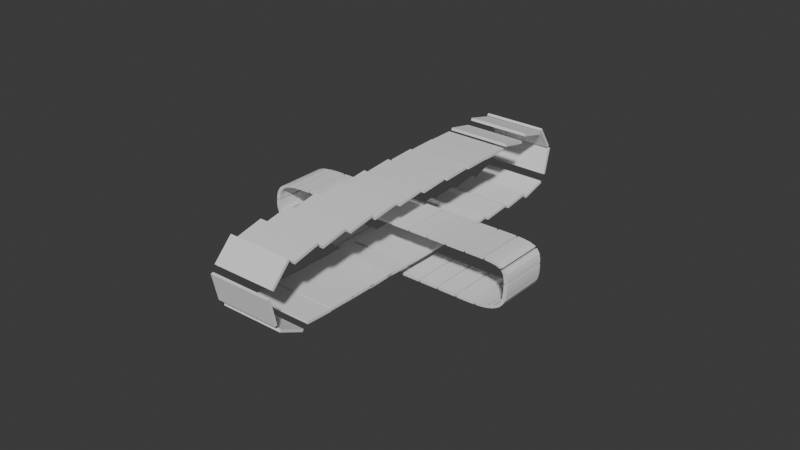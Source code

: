 # Source: Conveyor_belt.blend  (saved by Blender 4.3.34; exported with 4.5.12 LTS)
import bpy
from mathutils import Matrix  # noqa: F401  (used for matrix-valued properties, if any)

bpy.ops.wm.read_factory_settings(use_empty=True)
scene = bpy.context.scene
scene.name = 'Scene'

# ---- collections
col_collection = bpy.data.collections.new('Collection'); scene.collection.children.link(col_collection)
col_collection_2 = bpy.data.collections.new('Collection 2'); scene.collection.children.link(col_collection_2)

# ---- node groups
ng_smooth_by_angle = bpy.data.node_groups.new('Smooth by Angle', 'GeometryNodeTree')
_s = ng_smooth_by_angle.interface.new_socket(name='Mesh', in_out='OUTPUT', socket_type='NodeSocketGeometry')
_s = ng_smooth_by_angle.interface.new_socket(name='Mesh', in_out='INPUT', socket_type='NodeSocketGeometry')
_s = ng_smooth_by_angle.interface.new_socket(name='Angle', in_out='INPUT', socket_type='NodeSocketFloat')
_s.subtype = 'ANGLE'
_s.default_value = 0.5236
_s.min_value = 0.0
_s.max_value = 3.142
_s.description = 'Maximum face angle for smooth edges'
_s = ng_smooth_by_angle.interface.new_socket(name='Ignore Sharpness', in_out='INPUT', socket_type='NodeSocketBool')
_s.force_non_field = True
ng_smooth_by_angle.description = 'Set the sharpness of mesh edges based on the angle between the neighboring faces'
ng_smooth_by_angle.is_modifier = True
_N = ng_smooth_by_angle.nodes; _L = ng_smooth_by_angle.links
n0 = _N.new('GeometryNodeSetShadeSmooth'); n0.name = 'Set Shade Smooth'; n0.location = (120, -80)
n0.domain = 'EDGE'
n1 = _N.new('GeometryNodeSetShadeSmooth'); n1.name = 'Set Shade Smooth.001'; n1.location = (300, -80)
n2 = _N.new('NodeGroupOutput'); n2.name = 'Group Output'; n2.location = (480, -80)
n3 = _N.new('GeometryNodeInputMeshEdgeAngle'); n3.name = 'Edge Angle'; n3.location = (-440, -240)
n4 = _N.new('NodeGroupInput'); n4.name = 'Group Input'; n4.location = (-80, -80)
n5 = _N.new('GeometryNodeInputEdgeSmooth'); n5.name = 'Is Edge Smooth'; n5.location = (-260, -120)
n6 = _N.new('GeometryNodeInputShadeSmooth'); n6.name = 'Is Shade Smooth'; n6.location = (-440, -397)
n7 = _N.new('FunctionNodeCompare'); n7.name = 'Compare'; n7.location = (-260, -260)
n7.operation = 'LESS_EQUAL'
n7.inputs[6].default_value = (0.0, 0.0, 0.0, 0.0)
n7.inputs[7].default_value = (0.0, 0.0, 0.0, 0.0)
n8 = _N.new('FunctionNodeBooleanMath'); n8.name = 'Boolean Math.001'; n8.location = (-80, -260)
n9 = _N.new('NodeGroupInput'); n9.name = 'Group Input.001'; n9.location = (-440, -329)
n10 = _N.new('NodeGroupInput'); n10.name = 'Group Input.002'; n10.location = (-259, -189)
n11 = _N.new('FunctionNodeBooleanMath'); n11.name = 'Boolean Math'; n11.location = (-80, -149)
n11.operation = 'OR'
n12 = _N.new('FunctionNodeBooleanMath'); n12.name = 'Boolean Math.002'; n12.location = (-260, -380)
n12.operation = 'OR'
n13 = _N.new('NodeGroupInput'); n13.name = 'Group Input.003'; n13.location = (-440, -460)
_L.new(n3.outputs[0], n7.inputs[0])
_L.new(n1.outputs[0], n2.inputs[0])
_L.new(n9.outputs[1], n7.inputs[1])
_L.new(n7.outputs[0], n8.inputs[0])
_L.new(n4.outputs[0], n0.inputs[0])
_L.new(n0.outputs[0], n1.inputs[0])
_L.new(n8.outputs[0], n0.inputs[2])
_L.new(n10.outputs[2], n11.inputs[1])
_L.new(n5.outputs[0], n11.inputs[0])
_L.new(n11.outputs[0], n0.inputs[1])
_L.new(n13.outputs[2], n12.inputs[1])
_L.new(n6.outputs[0], n12.inputs[0])
_L.new(n12.outputs[0], n8.inputs[1])
n2.is_active_output = True

# ---- world
world_world = bpy.data.worlds.new('World'); scene.world = world_world
world_world.use_nodes = True; world_world.node_tree.nodes.clear()
_N = world_world.node_tree.nodes; _L = world_world.node_tree.links
n0 = _N.new('ShaderNodeOutputWorld'); n0.name = 'World Output'; n0.location = (300, 300)
n1 = _N.new('ShaderNodeBackground'); n1.name = 'Background'; n1.location = (10, 300)
n1.inputs[0].default_value = (0.05088, 0.05088, 0.05088, 1.0)
_L.new(n1.outputs[0], n0.inputs[0])
n0.is_active_output = True
world_world.color = (0.05088, 0.05088, 0.05088)
world_world.sun_shadow_jitter_overblur = 0.0

# ---- meshes
me_cube_001 = bpy.data.meshes.new('Cube.001')
me_cube_001.from_pydata([(-1.0, -1.0, -1.0), (-1.0, -1.0, 1.0), (-1.0, 1.0, -1.0), (-1.0, 1.0, 1.0), (1.0, -1.0, -1.0), (1.0, -1.0, 1.0), (1.0, 1.0, -1.0), (1.0, 1.0, 1.0)], [], [(0, 1, 3, 2), (2, 3, 7, 6), (6, 7, 5, 4), (4, 5, 1, 0), (2, 6, 4, 0), (7, 3, 1, 5)])
_uv = me_cube_001.uv_layers.new(name='UVMap')
_uv.uv.foreach_set('vector', [0.375, 0.0, 0.625, 0.0, 0.625, 0.25, 0.375, 0.25, 0.375, 0.25, 0.625, 0.25, 0.625, 0.5, 0.375, 0.5, 0.375, 0.5, 0.625, 0.5, 0.625, 0.75, 0.375, 0.75, 0.375, 0.75, 0.625, 0.75, 0.625, 1.0, 0.375, 1.0, 0.125, 0.5, 0.375, 0.5, 0.375, 0.75, 0.125, 0.75, 0.625, 0.5, 0.875, 0.5, 0.875, 0.75, 0.625, 0.75])
me_cube_001.update()
me_cube_012 = bpy.data.meshes.new('Cube.012')
me_cube_012.from_pydata([(-1.0, -1.0, -1.0), (-1.0, -1.0, 1.0), (-1.0, 1.0, -1.0), (-1.0, 1.0, 1.0), (1.0, -1.0, -1.0), (1.0, -1.0, 1.0), (1.0, 1.0, -1.0), (1.0, 1.0, 1.0)], [], [(0, 1, 3, 2), (2, 3, 7, 6), (6, 7, 5, 4), (4, 5, 1, 0), (2, 6, 4, 0), (7, 3, 1, 5)])
_uv = me_cube_012.uv_layers.new(name='UVMap')
_uv.uv.foreach_set('vector', [0.375, 0.0, 0.625, 0.0, 0.625, 0.25, 0.375, 0.25, 0.375, 0.25, 0.625, 0.25, 0.625, 0.5, 0.375, 0.5, 0.375, 0.5, 0.625, 0.5, 0.625, 0.75, 0.375, 0.75, 0.375, 0.75, 0.625, 0.75, 0.625, 1.0, 0.375, 1.0, 0.125, 0.5, 0.375, 0.5, 0.375, 0.75, 0.125, 0.75, 0.625, 0.5, 0.875, 0.5, 0.875, 0.75, 0.625, 0.75])
me_cube_012.update()
me_cube_013 = bpy.data.meshes.new('Cube.013')
me_cube_013.from_pydata([(-1.0, -1.0, -1.0), (-1.0, -1.0, 1.0), (-1.0, 1.0, -1.0), (-1.0, 1.0, 1.0), (1.0, -1.0, -1.0), (1.0, -1.0, 1.0), (1.0, 1.0, -1.0), (1.0, 1.0, 1.0)], [], [(0, 1, 3, 2), (2, 3, 7, 6), (6, 7, 5, 4), (4, 5, 1, 0), (2, 6, 4, 0), (7, 3, 1, 5)])
_uv = me_cube_013.uv_layers.new(name='UVMap')
_uv.uv.foreach_set('vector', [0.375, 0.0, 0.625, 0.0, 0.625, 0.25, 0.375, 0.25, 0.375, 0.25, 0.625, 0.25, 0.625, 0.5, 0.375, 0.5, 0.375, 0.5, 0.625, 0.5, 0.625, 0.75, 0.375, 0.75, 0.375, 0.75, 0.625, 0.75, 0.625, 1.0, 0.375, 1.0, 0.125, 0.5, 0.375, 0.5, 0.375, 0.75, 0.125, 0.75, 0.625, 0.5, 0.875, 0.5, 0.875, 0.75, 0.625, 0.75])
me_cube_013.update()
me_cube_014 = bpy.data.meshes.new('Cube.014')
me_cube_014.from_pydata([(-1.0, -1.0, -1.0), (-1.0, -1.0, 1.0), (-1.0, 1.0, -1.0), (-1.0, 1.0, 1.0), (1.0, -1.0, -1.0), (1.0, -1.0, 1.0), (1.0, 1.0, -1.0), (1.0, 1.0, 1.0)], [], [(0, 1, 3, 2), (2, 3, 7, 6), (6, 7, 5, 4), (4, 5, 1, 0), (2, 6, 4, 0), (7, 3, 1, 5)])
_uv = me_cube_014.uv_layers.new(name='UVMap')
_uv.uv.foreach_set('vector', [0.375, 0.0, 0.625, 0.0, 0.625, 0.25, 0.375, 0.25, 0.375, 0.25, 0.625, 0.25, 0.625, 0.5, 0.375, 0.5, 0.375, 0.5, 0.625, 0.5, 0.625, 0.75, 0.375, 0.75, 0.375, 0.75, 0.625, 0.75, 0.625, 1.0, 0.375, 1.0, 0.125, 0.5, 0.375, 0.5, 0.375, 0.75, 0.125, 0.75, 0.625, 0.5, 0.875, 0.5, 0.875, 0.75, 0.625, 0.75])
me_cube_014.update()
me_cube_015 = bpy.data.meshes.new('Cube.015')
me_cube_015.from_pydata([(-1.0, -1.0, -1.0), (-1.0, -1.0, 1.0), (-1.0, 1.0, -1.0), (-1.0, 1.0, 1.0), (1.0, -1.0, -1.0), (1.0, -1.0, 1.0), (1.0, 1.0, -1.0), (1.0, 1.0, 1.0)], [], [(0, 1, 3, 2), (2, 3, 7, 6), (6, 7, 5, 4), (4, 5, 1, 0), (2, 6, 4, 0), (7, 3, 1, 5)])
_uv = me_cube_015.uv_layers.new(name='UVMap')
_uv.uv.foreach_set('vector', [0.375, 0.0, 0.625, 0.0, 0.625, 0.25, 0.375, 0.25, 0.375, 0.25, 0.625, 0.25, 0.625, 0.5, 0.375, 0.5, 0.375, 0.5, 0.625, 0.5, 0.625, 0.75, 0.375, 0.75, 0.375, 0.75, 0.625, 0.75, 0.625, 1.0, 0.375, 1.0, 0.125, 0.5, 0.375, 0.5, 0.375, 0.75, 0.125, 0.75, 0.625, 0.5, 0.875, 0.5, 0.875, 0.75, 0.625, 0.75])
me_cube_015.update()
me_cube_016 = bpy.data.meshes.new('Cube.016')
me_cube_016.from_pydata([(-1.0, -1.0, -1.0), (-1.0, -1.0, 1.0), (-1.0, 1.0, -1.0), (-1.0, 1.0, 1.0), (1.0, -1.0, -1.0), (1.0, -1.0, 1.0), (1.0, 1.0, -1.0), (1.0, 1.0, 1.0)], [], [(0, 1, 3, 2), (2, 3, 7, 6), (6, 7, 5, 4), (4, 5, 1, 0), (2, 6, 4, 0), (7, 3, 1, 5)])
_uv = me_cube_016.uv_layers.new(name='UVMap')
_uv.uv.foreach_set('vector', [0.375, 0.0, 0.625, 0.0, 0.625, 0.25, 0.375, 0.25, 0.375, 0.25, 0.625, 0.25, 0.625, 0.5, 0.375, 0.5, 0.375, 0.5, 0.625, 0.5, 0.625, 0.75, 0.375, 0.75, 0.375, 0.75, 0.625, 0.75, 0.625, 1.0, 0.375, 1.0, 0.125, 0.5, 0.375, 0.5, 0.375, 0.75, 0.125, 0.75, 0.625, 0.5, 0.875, 0.5, 0.875, 0.75, 0.625, 0.75])
me_cube_016.update()
me_cube_017 = bpy.data.meshes.new('Cube.017')
me_cube_017.from_pydata([(-1.0, -1.0, -1.0), (-1.0, -1.0, 1.0), (-1.0, 1.0, -1.0), (-1.0, 1.0, 1.0), (1.0, -1.0, -1.0), (1.0, -1.0, 1.0), (1.0, 1.0, -1.0), (1.0, 1.0, 1.0)], [], [(0, 1, 3, 2), (2, 3, 7, 6), (6, 7, 5, 4), (4, 5, 1, 0), (2, 6, 4, 0), (7, 3, 1, 5)])
_uv = me_cube_017.uv_layers.new(name='UVMap')
_uv.uv.foreach_set('vector', [0.375, 0.0, 0.625, 0.0, 0.625, 0.25, 0.375, 0.25, 0.375, 0.25, 0.625, 0.25, 0.625, 0.5, 0.375, 0.5, 0.375, 0.5, 0.625, 0.5, 0.625, 0.75, 0.375, 0.75, 0.375, 0.75, 0.625, 0.75, 0.625, 1.0, 0.375, 1.0, 0.125, 0.5, 0.375, 0.5, 0.375, 0.75, 0.125, 0.75, 0.625, 0.5, 0.875, 0.5, 0.875, 0.75, 0.625, 0.75])
me_cube_017.update()
me_cube_018 = bpy.data.meshes.new('Cube.018')
me_cube_018.from_pydata([(-1.0, -1.0, -1.0), (-1.0, -1.0, 1.0), (-1.0, 1.0, -1.0), (-1.0, 1.0, 1.0), (1.0, -1.0, -1.0), (1.0, -1.0, 1.0), (1.0, 1.0, -1.0), (1.0, 1.0, 1.0)], [], [(0, 1, 3, 2), (2, 3, 7, 6), (6, 7, 5, 4), (4, 5, 1, 0), (2, 6, 4, 0), (7, 3, 1, 5)])
_uv = me_cube_018.uv_layers.new(name='UVMap')
_uv.uv.foreach_set('vector', [0.375, 0.0, 0.625, 0.0, 0.625, 0.25, 0.375, 0.25, 0.375, 0.25, 0.625, 0.25, 0.625, 0.5, 0.375, 0.5, 0.375, 0.5, 0.625, 0.5, 0.625, 0.75, 0.375, 0.75, 0.375, 0.75, 0.625, 0.75, 0.625, 1.0, 0.375, 1.0, 0.125, 0.5, 0.375, 0.5, 0.375, 0.75, 0.125, 0.75, 0.625, 0.5, 0.875, 0.5, 0.875, 0.75, 0.625, 0.75])
me_cube_018.update()
me_cube_019 = bpy.data.meshes.new('Cube.019')
me_cube_019.from_pydata([(-1.0, -1.0, -1.0), (-1.0, -1.0, 1.0), (-1.0, 1.0, -1.0), (-1.0, 1.0, 1.0), (1.0, -1.0, -1.0), (1.0, -1.0, 1.0), (1.0, 1.0, -1.0), (1.0, 1.0, 1.0)], [], [(0, 1, 3, 2), (2, 3, 7, 6), (6, 7, 5, 4), (4, 5, 1, 0), (2, 6, 4, 0), (7, 3, 1, 5)])
_uv = me_cube_019.uv_layers.new(name='UVMap')
_uv.uv.foreach_set('vector', [0.375, 0.0, 0.625, 0.0, 0.625, 0.25, 0.375, 0.25, 0.375, 0.25, 0.625, 0.25, 0.625, 0.5, 0.375, 0.5, 0.375, 0.5, 0.625, 0.5, 0.625, 0.75, 0.375, 0.75, 0.375, 0.75, 0.625, 0.75, 0.625, 1.0, 0.375, 1.0, 0.125, 0.5, 0.375, 0.5, 0.375, 0.75, 0.125, 0.75, 0.625, 0.5, 0.875, 0.5, 0.875, 0.75, 0.625, 0.75])
me_cube_019.update()
me_cube_020 = bpy.data.meshes.new('Cube.020')
me_cube_020.from_pydata([(-1.0, -1.0, -1.0), (-1.0, -1.0, 1.0), (-1.0, 1.0, -1.0), (-1.0, 1.0, 1.0), (1.0, -1.0, -1.0), (1.0, -1.0, 1.0), (1.0, 1.0, -1.0), (1.0, 1.0, 1.0)], [], [(0, 1, 3, 2), (2, 3, 7, 6), (6, 7, 5, 4), (4, 5, 1, 0), (2, 6, 4, 0), (7, 3, 1, 5)])
_uv = me_cube_020.uv_layers.new(name='UVMap')
_uv.uv.foreach_set('vector', [0.375, 0.0, 0.625, 0.0, 0.625, 0.25, 0.375, 0.25, 0.375, 0.25, 0.625, 0.25, 0.625, 0.5, 0.375, 0.5, 0.375, 0.5, 0.625, 0.5, 0.625, 0.75, 0.375, 0.75, 0.375, 0.75, 0.625, 0.75, 0.625, 1.0, 0.375, 1.0, 0.125, 0.5, 0.375, 0.5, 0.375, 0.75, 0.125, 0.75, 0.625, 0.5, 0.875, 0.5, 0.875, 0.75, 0.625, 0.75])
me_cube_020.update()
me_cube_021 = bpy.data.meshes.new('Cube.021')
me_cube_021.from_pydata([(-1.0, -1.0, -1.0), (-1.0, -1.0, 1.0), (-1.0, 1.0, -1.0), (-1.0, 1.0, 1.0), (1.0, -1.0, -1.0), (1.0, -1.0, 1.0), (1.0, 1.0, -1.0), (1.0, 1.0, 1.0)], [], [(0, 1, 3, 2), (2, 3, 7, 6), (6, 7, 5, 4), (4, 5, 1, 0), (2, 6, 4, 0), (7, 3, 1, 5)])
_uv = me_cube_021.uv_layers.new(name='UVMap')
_uv.uv.foreach_set('vector', [0.375, 0.0, 0.625, 0.0, 0.625, 0.25, 0.375, 0.25, 0.375, 0.25, 0.625, 0.25, 0.625, 0.5, 0.375, 0.5, 0.375, 0.5, 0.625, 0.5, 0.625, 0.75, 0.375, 0.75, 0.375, 0.75, 0.625, 0.75, 0.625, 1.0, 0.375, 1.0, 0.125, 0.5, 0.375, 0.5, 0.375, 0.75, 0.125, 0.75, 0.625, 0.5, 0.875, 0.5, 0.875, 0.75, 0.625, 0.75])
me_cube_021.update()
me_cube_022 = bpy.data.meshes.new('Cube.022')
me_cube_022.from_pydata([(-1.0, -1.0, -1.0), (-1.0, -1.0, 1.0), (-1.0, 1.0, -1.0), (-1.0, 1.0, 1.0), (1.0, -1.0, -1.0), (1.0, -1.0, 1.0), (1.0, 1.0, -1.0), (1.0, 1.0, 1.0)], [], [(0, 1, 3, 2), (2, 3, 7, 6), (6, 7, 5, 4), (4, 5, 1, 0), (2, 6, 4, 0), (7, 3, 1, 5)])
_uv = me_cube_022.uv_layers.new(name='UVMap')
_uv.uv.foreach_set('vector', [0.375, 0.0, 0.625, 0.0, 0.625, 0.25, 0.375, 0.25, 0.375, 0.25, 0.625, 0.25, 0.625, 0.5, 0.375, 0.5, 0.375, 0.5, 0.625, 0.5, 0.625, 0.75, 0.375, 0.75, 0.375, 0.75, 0.625, 0.75, 0.625, 1.0, 0.375, 1.0, 0.125, 0.5, 0.375, 0.5, 0.375, 0.75, 0.125, 0.75, 0.625, 0.5, 0.875, 0.5, 0.875, 0.75, 0.625, 0.75])
me_cube_022.update()
me_cube_023 = bpy.data.meshes.new('Cube.023')
me_cube_023.from_pydata([(-1.0, -1.0, -1.0), (-1.0, -1.0, 1.0), (-1.0, 1.0, -1.0), (-1.0, 1.0, 1.0), (1.0, -1.0, -1.0), (1.0, -1.0, 1.0), (1.0, 1.0, -1.0), (1.0, 1.0, 1.0)], [], [(0, 1, 3, 2), (2, 3, 7, 6), (6, 7, 5, 4), (4, 5, 1, 0), (2, 6, 4, 0), (7, 3, 1, 5)])
_uv = me_cube_023.uv_layers.new(name='UVMap')
_uv.uv.foreach_set('vector', [0.375, 0.0, 0.625, 0.0, 0.625, 0.25, 0.375, 0.25, 0.375, 0.25, 0.625, 0.25, 0.625, 0.5, 0.375, 0.5, 0.375, 0.5, 0.625, 0.5, 0.625, 0.75, 0.375, 0.75, 0.375, 0.75, 0.625, 0.75, 0.625, 1.0, 0.375, 1.0, 0.125, 0.5, 0.375, 0.5, 0.375, 0.75, 0.125, 0.75, 0.625, 0.5, 0.875, 0.5, 0.875, 0.75, 0.625, 0.75])
me_cube_023.update()
me_cube_024 = bpy.data.meshes.new('Cube.024')
me_cube_024.from_pydata([(-1.0, -1.0, -1.0), (-1.0, -1.0, 1.0), (-1.0, 1.0, -1.0), (-1.0, 1.0, 1.0), (1.0, -1.0, -1.0), (1.0, -1.0, 1.0), (1.0, 1.0, -1.0), (1.0, 1.0, 1.0)], [], [(0, 1, 3, 2), (2, 3, 7, 6), (6, 7, 5, 4), (4, 5, 1, 0), (2, 6, 4, 0), (7, 3, 1, 5)])
_uv = me_cube_024.uv_layers.new(name='UVMap')
_uv.uv.foreach_set('vector', [0.375, 0.0, 0.625, 0.0, 0.625, 0.25, 0.375, 0.25, 0.375, 0.25, 0.625, 0.25, 0.625, 0.5, 0.375, 0.5, 0.375, 0.5, 0.625, 0.5, 0.625, 0.75, 0.375, 0.75, 0.375, 0.75, 0.625, 0.75, 0.625, 1.0, 0.375, 1.0, 0.125, 0.5, 0.375, 0.5, 0.375, 0.75, 0.125, 0.75, 0.625, 0.5, 0.875, 0.5, 0.875, 0.75, 0.625, 0.75])
me_cube_024.update()
me_cube_025 = bpy.data.meshes.new('Cube.025')
me_cube_025.from_pydata([(-1.0, -1.0, -1.0), (-1.0, -1.0, 1.0), (-1.0, 1.0, -1.0), (-1.0, 1.0, 1.0), (1.0, -1.0, -1.0), (1.0, -1.0, 1.0), (1.0, 1.0, -1.0), (1.0, 1.0, 1.0)], [], [(0, 1, 3, 2), (2, 3, 7, 6), (6, 7, 5, 4), (4, 5, 1, 0), (2, 6, 4, 0), (7, 3, 1, 5)])
_uv = me_cube_025.uv_layers.new(name='UVMap')
_uv.uv.foreach_set('vector', [0.375, 0.0, 0.625, 0.0, 0.625, 0.25, 0.375, 0.25, 0.375, 0.25, 0.625, 0.25, 0.625, 0.5, 0.375, 0.5, 0.375, 0.5, 0.625, 0.5, 0.625, 0.75, 0.375, 0.75, 0.375, 0.75, 0.625, 0.75, 0.625, 1.0, 0.375, 1.0, 0.125, 0.5, 0.375, 0.5, 0.375, 0.75, 0.125, 0.75, 0.625, 0.5, 0.875, 0.5, 0.875, 0.75, 0.625, 0.75])
me_cube_025.update()
me_cube_026 = bpy.data.meshes.new('Cube.026')
me_cube_026.from_pydata([(-1.0, -1.0, -1.0), (-1.0, -1.0, 1.0), (-1.0, 1.0, -1.0), (-1.0, 1.0, 1.0), (1.0, -1.0, -1.0), (1.0, -1.0, 1.0), (1.0, 1.0, -1.0), (1.0, 1.0, 1.0)], [], [(0, 1, 3, 2), (2, 3, 7, 6), (6, 7, 5, 4), (4, 5, 1, 0), (2, 6, 4, 0), (7, 3, 1, 5)])
_uv = me_cube_026.uv_layers.new(name='UVMap')
_uv.uv.foreach_set('vector', [0.375, 0.0, 0.625, 0.0, 0.625, 0.25, 0.375, 0.25, 0.375, 0.25, 0.625, 0.25, 0.625, 0.5, 0.375, 0.5, 0.375, 0.5, 0.625, 0.5, 0.625, 0.75, 0.375, 0.75, 0.375, 0.75, 0.625, 0.75, 0.625, 1.0, 0.375, 1.0, 0.125, 0.5, 0.375, 0.5, 0.375, 0.75, 0.125, 0.75, 0.625, 0.5, 0.875, 0.5, 0.875, 0.75, 0.625, 0.75])
me_cube_026.update()
me_cube_027 = bpy.data.meshes.new('Cube.027')
me_cube_027.from_pydata([(-1.0, -1.0, -1.0), (-1.0, -1.0, 1.0), (-1.0, 1.0, -1.0), (-1.0, 1.0, 1.0), (1.0, -1.0, -1.0), (1.0, -1.0, 1.0), (1.0, 1.0, -1.0), (1.0, 1.0, 1.0)], [], [(0, 1, 3, 2), (2, 3, 7, 6), (6, 7, 5, 4), (4, 5, 1, 0), (2, 6, 4, 0), (7, 3, 1, 5)])
_uv = me_cube_027.uv_layers.new(name='UVMap')
_uv.uv.foreach_set('vector', [0.375, 0.0, 0.625, 0.0, 0.625, 0.25, 0.375, 0.25, 0.375, 0.25, 0.625, 0.25, 0.625, 0.5, 0.375, 0.5, 0.375, 0.5, 0.625, 0.5, 0.625, 0.75, 0.375, 0.75, 0.375, 0.75, 0.625, 0.75, 0.625, 1.0, 0.375, 1.0, 0.125, 0.5, 0.375, 0.5, 0.375, 0.75, 0.125, 0.75, 0.625, 0.5, 0.875, 0.5, 0.875, 0.75, 0.625, 0.75])
me_cube_027.update()
me_cube_028 = bpy.data.meshes.new('Cube.028')
me_cube_028.from_pydata([(-1.0, -1.0, -1.0), (-1.0, -1.0, 1.0), (-1.0, 1.0, -1.0), (-1.0, 1.0, 1.0), (1.0, -1.0, -1.0), (1.0, -1.0, 1.0), (1.0, 1.0, -1.0), (1.0, 1.0, 1.0)], [], [(0, 1, 3, 2), (2, 3, 7, 6), (6, 7, 5, 4), (4, 5, 1, 0), (2, 6, 4, 0), (7, 3, 1, 5)])
_uv = me_cube_028.uv_layers.new(name='UVMap')
_uv.uv.foreach_set('vector', [0.375, 0.0, 0.625, 0.0, 0.625, 0.25, 0.375, 0.25, 0.375, 0.25, 0.625, 0.25, 0.625, 0.5, 0.375, 0.5, 0.375, 0.5, 0.625, 0.5, 0.625, 0.75, 0.375, 0.75, 0.375, 0.75, 0.625, 0.75, 0.625, 1.0, 0.375, 1.0, 0.125, 0.5, 0.375, 0.5, 0.375, 0.75, 0.125, 0.75, 0.625, 0.5, 0.875, 0.5, 0.875, 0.75, 0.625, 0.75])
me_cube_028.update()
me_cube_029 = bpy.data.meshes.new('Cube.029')
me_cube_029.from_pydata([(-1.0, -1.0, -1.0), (-1.0, -1.0, 1.0), (-1.0, 1.0, -1.0), (-1.0, 1.0, 1.0), (1.0, -1.0, -1.0), (1.0, -1.0, 1.0), (1.0, 1.0, -1.0), (1.0, 1.0, 1.0)], [], [(0, 1, 3, 2), (2, 3, 7, 6), (6, 7, 5, 4), (4, 5, 1, 0), (2, 6, 4, 0), (7, 3, 1, 5)])
_uv = me_cube_029.uv_layers.new(name='UVMap')
_uv.uv.foreach_set('vector', [0.375, 0.0, 0.625, 0.0, 0.625, 0.25, 0.375, 0.25, 0.375, 0.25, 0.625, 0.25, 0.625, 0.5, 0.375, 0.5, 0.375, 0.5, 0.625, 0.5, 0.625, 0.75, 0.375, 0.75, 0.375, 0.75, 0.625, 0.75, 0.625, 1.0, 0.375, 1.0, 0.125, 0.5, 0.375, 0.5, 0.375, 0.75, 0.125, 0.75, 0.625, 0.5, 0.875, 0.5, 0.875, 0.75, 0.625, 0.75])
me_cube_029.update()
me_cube_030 = bpy.data.meshes.new('Cube.030')
me_cube_030.from_pydata([(-1.0, -1.0, -1.0), (-1.0, -1.0, 1.0), (-1.0, 1.0, -1.0), (-1.0, 1.0, 1.0), (1.0, -1.0, -1.0), (1.0, -1.0, 1.0), (1.0, 1.0, -1.0), (1.0, 1.0, 1.0)], [], [(0, 1, 3, 2), (2, 3, 7, 6), (6, 7, 5, 4), (4, 5, 1, 0), (2, 6, 4, 0), (7, 3, 1, 5)])
_uv = me_cube_030.uv_layers.new(name='UVMap')
_uv.uv.foreach_set('vector', [0.375, 0.0, 0.625, 0.0, 0.625, 0.25, 0.375, 0.25, 0.375, 0.25, 0.625, 0.25, 0.625, 0.5, 0.375, 0.5, 0.375, 0.5, 0.625, 0.5, 0.625, 0.75, 0.375, 0.75, 0.375, 0.75, 0.625, 0.75, 0.625, 1.0, 0.375, 1.0, 0.125, 0.5, 0.375, 0.5, 0.375, 0.75, 0.125, 0.75, 0.625, 0.5, 0.875, 0.5, 0.875, 0.75, 0.625, 0.75])
me_cube_030.update()
me_cube_031 = bpy.data.meshes.new('Cube.031')
me_cube_031.from_pydata([(-1.0, -1.0, -1.0), (-1.0, -1.0, 1.0), (-1.0, 1.0, -1.0), (-1.0, 1.0, 1.0), (1.0, -1.0, -1.0), (1.0, -1.0, 1.0), (1.0, 1.0, -1.0), (1.0, 1.0, 1.0)], [], [(0, 1, 3, 2), (2, 3, 7, 6), (6, 7, 5, 4), (4, 5, 1, 0), (2, 6, 4, 0), (7, 3, 1, 5)])
_uv = me_cube_031.uv_layers.new(name='UVMap')
_uv.uv.foreach_set('vector', [0.375, 0.0, 0.625, 0.0, 0.625, 0.25, 0.375, 0.25, 0.375, 0.25, 0.625, 0.25, 0.625, 0.5, 0.375, 0.5, 0.375, 0.5, 0.625, 0.5, 0.625, 0.75, 0.375, 0.75, 0.375, 0.75, 0.625, 0.75, 0.625, 1.0, 0.375, 1.0, 0.125, 0.5, 0.375, 0.5, 0.375, 0.75, 0.125, 0.75, 0.625, 0.5, 0.875, 0.5, 0.875, 0.75, 0.625, 0.75])
me_cube_031.update()
me_cube_032 = bpy.data.meshes.new('Cube.032')
me_cube_032.from_pydata([(-1.0, -1.0, -1.0), (-1.0, -1.0, 1.0), (-1.0, 1.0, -1.0), (-1.0, 1.0, 1.0), (1.0, -1.0, -1.0), (1.0, -1.0, 1.0), (1.0, 1.0, -1.0), (1.0, 1.0, 1.0)], [], [(0, 1, 3, 2), (2, 3, 7, 6), (6, 7, 5, 4), (4, 5, 1, 0), (2, 6, 4, 0), (7, 3, 1, 5)])
_uv = me_cube_032.uv_layers.new(name='UVMap')
_uv.uv.foreach_set('vector', [0.375, 0.0, 0.625, 0.0, 0.625, 0.25, 0.375, 0.25, 0.375, 0.25, 0.625, 0.25, 0.625, 0.5, 0.375, 0.5, 0.375, 0.5, 0.625, 0.5, 0.625, 0.75, 0.375, 0.75, 0.375, 0.75, 0.625, 0.75, 0.625, 1.0, 0.375, 1.0, 0.125, 0.5, 0.375, 0.5, 0.375, 0.75, 0.125, 0.75, 0.625, 0.5, 0.875, 0.5, 0.875, 0.75, 0.625, 0.75])
me_cube_032.update()
me_cube_033 = bpy.data.meshes.new('Cube.033')
me_cube_033.from_pydata([(-1.0, -1.0, -1.0), (-1.0, -1.0, 1.0), (-1.0, 1.0, -1.0), (-1.0, 1.0, 1.0), (1.0, -1.0, -1.0), (1.0, -1.0, 1.0), (1.0, 1.0, -1.0), (1.0, 1.0, 1.0)], [], [(0, 1, 3, 2), (2, 3, 7, 6), (6, 7, 5, 4), (4, 5, 1, 0), (2, 6, 4, 0), (7, 3, 1, 5)])
_uv = me_cube_033.uv_layers.new(name='UVMap')
_uv.uv.foreach_set('vector', [0.375, 0.0, 0.625, 0.0, 0.625, 0.25, 0.375, 0.25, 0.375, 0.25, 0.625, 0.25, 0.625, 0.5, 0.375, 0.5, 0.375, 0.5, 0.625, 0.5, 0.625, 0.75, 0.375, 0.75, 0.375, 0.75, 0.625, 0.75, 0.625, 1.0, 0.375, 1.0, 0.125, 0.5, 0.375, 0.5, 0.375, 0.75, 0.125, 0.75, 0.625, 0.5, 0.875, 0.5, 0.875, 0.75, 0.625, 0.75])
me_cube_033.update()
me_cube_034 = bpy.data.meshes.new('Cube.034')
me_cube_034.from_pydata([(-1.0, -0.4261, -0.0189), (-1.0, -0.4219, 0.06285), (-1.0, 0.4219, -0.06285), (-1.0, 0.4261, 0.0189), (1.0, -0.4261, -0.0189), (1.0, -0.4219, 0.06285), (1.0, 0.4219, -0.06285), (1.0, 0.4261, 0.0189), (-1.0, 0.1392, -0.0482), (-1.0, -0.1434, -0.03355), (-1.0, -0.1392, 0.0482), (-1.0, 0.1434, 0.03355), (1.0, -0.1434, -0.03355), (1.0, 0.1392, -0.0482), (1.0, 0.1434, 0.03355), (1.0, -0.1392, 0.0482)], [], [(8, 11, 3, 2), (2, 3, 7, 6), (12, 15, 5, 4), (4, 5, 1, 0), (9, 12, 4, 0), (15, 10, 1, 5), (7, 3, 11, 14), (14, 11, 10, 15), (2, 6, 13, 8), (8, 13, 12, 9), (6, 7, 14, 13), (13, 14, 15, 12), (0, 1, 10, 9), (9, 10, 11, 8)])
_uv = me_cube_034.uv_layers.new(name='UVMap')
_uv.uv.foreach_set('vector', [0.375, 0.1667, 0.625, 0.1667, 0.625, 0.25, 0.375, 0.25, 0.375, 0.25, 0.625, 0.25, 0.625, 0.5, 0.375, 0.5, 0.375, 0.6667, 0.625, 0.6667, 0.625, 0.75, 0.375, 0.75, 0.375, 0.75, 0.625, 0.75, 0.625, 1.0, 0.375, 1.0, 0.125, 0.6667, 0.375, 0.6667, 0.375, 0.75, 0.125, 0.75, 0.625, 0.6667, 0.875, 0.6667, 0.875, 0.75, 0.625, 0.75, 0.625, 0.5, 0.875, 0.5, 0.875, 0.5833, 0.625, 0.5833, 0.625, 0.5833, 0.875, 0.5833, 0.875, 0.6667, 0.625, 0.6667, 0.125, 0.5, 0.375, 0.5, 0.375, 0.5833, 0.125, 0.5833, 0.125, 0.5833, 0.375, 0.5833, 0.375, 0.6667, 0.125, 0.6667, 0.375, 0.5, 0.625, 0.5, 0.625, 0.5833, 0.375, 0.5833, 0.375, 0.5833, 0.625, 0.5833, 0.625, 0.6667, 0.375, 0.6667, 0.375, 0.0, 0.625, 0.0, 0.625, 0.08333, 0.375, 0.08333, 0.375, 0.08333, 0.625, 0.08333, 0.625, 0.1667, 0.375, 0.1667])
me_cube_034.update()
me_cube_035 = bpy.data.meshes.new('Cube.035')
me_cube_035.from_pydata([(-1.0, -1.0, -1.0), (-1.0, -1.0, 1.0), (-1.0, 1.0, -1.0), (-1.0, 1.0, 1.0), (1.0, -1.0, -1.0), (1.0, -1.0, 1.0), (1.0, 1.0, -1.0), (1.0, 1.0, 1.0)], [], [(0, 1, 3, 2), (2, 3, 7, 6), (6, 7, 5, 4), (4, 5, 1, 0), (2, 6, 4, 0), (7, 3, 1, 5)])
_uv = me_cube_035.uv_layers.new(name='UVMap')
_uv.uv.foreach_set('vector', [0.375, 0.0, 0.625, 0.0, 0.625, 0.25, 0.375, 0.25, 0.375, 0.25, 0.625, 0.25, 0.625, 0.5, 0.375, 0.5, 0.375, 0.5, 0.625, 0.5, 0.625, 0.75, 0.375, 0.75, 0.375, 0.75, 0.625, 0.75, 0.625, 1.0, 0.375, 1.0, 0.125, 0.5, 0.375, 0.5, 0.375, 0.75, 0.125, 0.75, 0.625, 0.5, 0.875, 0.5, 0.875, 0.75, 0.625, 0.75])
me_cube_035.update()
me_cube_036 = bpy.data.meshes.new('Cube.036')
me_cube_036.from_pydata([(-1.0, -1.0, -1.0), (-1.0, -1.0, 1.0), (-1.0, 1.0, -1.0), (-1.0, 1.0, 1.0), (1.0, -1.0, -1.0), (1.0, -1.0, 1.0), (1.0, 1.0, -1.0), (1.0, 1.0, 1.0)], [], [(0, 1, 3, 2), (2, 3, 7, 6), (6, 7, 5, 4), (4, 5, 1, 0), (2, 6, 4, 0), (7, 3, 1, 5)])
_uv = me_cube_036.uv_layers.new(name='UVMap')
_uv.uv.foreach_set('vector', [0.375, 0.0, 0.625, 0.0, 0.625, 0.25, 0.375, 0.25, 0.375, 0.25, 0.625, 0.25, 0.625, 0.5, 0.375, 0.5, 0.375, 0.5, 0.625, 0.5, 0.625, 0.75, 0.375, 0.75, 0.375, 0.75, 0.625, 0.75, 0.625, 1.0, 0.375, 1.0, 0.125, 0.5, 0.375, 0.5, 0.375, 0.75, 0.125, 0.75, 0.625, 0.5, 0.875, 0.5, 0.875, 0.75, 0.625, 0.75])
me_cube_036.update()
me_cube_037 = bpy.data.meshes.new('Cube.037')
me_cube_037.from_pydata([(-1.0, -1.0, -1.0), (-1.0, -1.0, 1.0), (-1.0, 1.0, -1.0), (-1.0, 1.0, 1.0), (1.0, -1.0, -1.0), (1.0, -1.0, 1.0), (1.0, 1.0, -1.0), (1.0, 1.0, 1.0)], [], [(0, 1, 3, 2), (2, 3, 7, 6), (6, 7, 5, 4), (4, 5, 1, 0), (2, 6, 4, 0), (7, 3, 1, 5)])
_uv = me_cube_037.uv_layers.new(name='UVMap')
_uv.uv.foreach_set('vector', [0.375, 0.0, 0.625, 0.0, 0.625, 0.25, 0.375, 0.25, 0.375, 0.25, 0.625, 0.25, 0.625, 0.5, 0.375, 0.5, 0.375, 0.5, 0.625, 0.5, 0.625, 0.75, 0.375, 0.75, 0.375, 0.75, 0.625, 0.75, 0.625, 1.0, 0.375, 1.0, 0.125, 0.5, 0.375, 0.5, 0.375, 0.75, 0.125, 0.75, 0.625, 0.5, 0.875, 0.5, 0.875, 0.75, 0.625, 0.75])
me_cube_037.update()
me_cube_038 = bpy.data.meshes.new('Cube.038')
me_cube_038.from_pydata([(-1.0, -1.0, -1.0), (-1.0, -1.0, 1.0), (-1.0, 1.0, -1.0), (-1.0, 1.0, 1.0), (1.0, -1.0, -1.0), (1.0, -1.0, 1.0), (1.0, 1.0, -1.0), (1.0, 1.0, 1.0)], [], [(0, 1, 3, 2), (2, 3, 7, 6), (6, 7, 5, 4), (4, 5, 1, 0), (2, 6, 4, 0), (7, 3, 1, 5)])
_uv = me_cube_038.uv_layers.new(name='UVMap')
_uv.uv.foreach_set('vector', [0.375, 0.0, 0.625, 0.0, 0.625, 0.25, 0.375, 0.25, 0.375, 0.25, 0.625, 0.25, 0.625, 0.5, 0.375, 0.5, 0.375, 0.5, 0.625, 0.5, 0.625, 0.75, 0.375, 0.75, 0.375, 0.75, 0.625, 0.75, 0.625, 1.0, 0.375, 1.0, 0.125, 0.5, 0.375, 0.5, 0.375, 0.75, 0.125, 0.75, 0.625, 0.5, 0.875, 0.5, 0.875, 0.75, 0.625, 0.75])
me_cube_038.update()
me_cube = bpy.data.meshes.new('Cube')
me_cube.from_pydata([(5.96e-08, -0.7582, -0.03953), (5.96e-08, -0.7582, 0.03953), (5.96e-08, 0.7582, -0.03953), (5.96e-08, 0.7582, 0.03953), (0.5657, -0.7582, -0.03953), (0.5657, -0.7582, 0.03953), (0.5657, 0.7582, -0.03953), (0.5657, 0.7582, 0.03953), (0.3771, 0.7582, -0.03953), (0.1886, 0.7582, -0.03953), (0.1886, 0.7582, 0.03953), (0.3771, 0.7582, 0.03953), (0.1886, -0.7582, -0.03953), (0.3771, -0.7582, -0.03953), (0.3771, -0.7582, 0.03953), (0.1886, -0.7582, 0.03953)], [], [(0, 1, 3, 2), (8, 11, 7, 6), (6, 7, 5, 4), (12, 15, 1, 0), (8, 6, 4, 13), (10, 3, 1, 15), (7, 11, 14, 5), (11, 10, 15, 14), (2, 9, 12, 0), (9, 8, 13, 12), (4, 5, 14, 13), (13, 14, 15, 12), (2, 3, 10, 9), (9, 10, 11, 8)])
_uv = me_cube.uv_layers.new(name='UVMap')
_uv.uv.foreach_set('vector', [0.375, 0.0, 0.625, 0.0, 0.625, 0.25, 0.375, 0.25, 0.375, 0.4167, 0.625, 0.4167, 0.625, 0.5, 0.375, 0.5, 0.375, 0.5, 0.625, 0.5, 0.625, 0.75, 0.375, 0.75, 0.375, 0.9167, 0.625, 0.9167, 0.625, 1.0, 0.375, 1.0, 0.2917, 0.5, 0.375, 0.5, 0.375, 0.75, 0.2917, 0.75, 0.7917, 0.5, 0.875, 0.5, 0.875, 0.75, 0.7917, 0.75, 0.625, 0.5, 0.7083, 0.5, 0.7083, 0.75, 0.625, 0.75, 0.7083, 0.5, 0.7917, 0.5, 0.7917, 0.75, 0.7083, 0.75, 0.125, 0.5, 0.2083, 0.5, 0.2083, 0.75, 0.125, 0.75, 0.2083, 0.5, 0.2917, 0.5, 0.2917, 0.75, 0.2083, 0.75, 0.375, 0.75, 0.625, 0.75, 0.625, 0.8333, 0.375, 0.8333, 0.375, 0.8333, 0.625, 0.8333, 0.625, 0.9167, 0.375, 0.9167, 0.375, 0.25, 0.625, 0.25, 0.625, 0.3333, 0.375, 0.3333, 0.375, 0.3333, 0.625, 0.3333, 0.625, 0.4167, 0.375, 0.4167])
me_cube.update()

# ---- curves / text
cu_circle = bpy.data.curves.new('Circle', 'CURVE')
cu_circle.dimensions = '3D'
_sp = cu_circle.splines.new('POLY'); _sp.points.add(31)
_sp.points.foreach_set('co', [0.0, 5.95, 0.0, 0.0, 0.1951, 5.931, 0.0, 0.0, 0.3827, 5.874, 0.0, 0.0, 0.5556, 5.782, 0.0, 0.0, 0.7071, 5.657, 0.0, 0.0, 0.8315, 5.506, 0.0, 0.0, 0.9239, 5.333, 0.0, 0.0, 0.9808, 5.145, 0.0, 0.0, 1.0, 0.0, 0.0, 0.0, 0.9808, -5.195, 0.0, 0.0, 0.9239, -5.383, 0.0, 0.0, 0.8315, -5.556, 0.0, 0.0, 0.7071, -5.707, 0.0, 0.0, 0.5556, -5.831, 0.0, 0.0, 0.3827, -5.924, 0.0, 0.0, 0.1951, -5.981, 0.0, 0.0, 0.0, -6.0, 0.0, 0.0, -0.1951, -5.981, 0.0, 0.0, -0.3827, -5.924, 0.0, 0.0, -0.5556, -5.831, 0.0, 0.0, -0.7071, -5.707, 0.0, 0.0, -0.8315, -5.556, 0.0, 0.0, -0.9239, -5.383, 0.0, 0.0, -0.9808, -5.195, 0.0, 0.0, -1.0, 0.0, 0.0, 0.0, -0.9808, 5.145, 0.0, 0.0, -0.9239, 5.333, 0.0, 0.0, -0.8315, 5.506, 0.0, 0.0, -0.7071, 5.657, 0.0, 0.0, -0.5556, 5.782, 0.0, 0.0, -0.3827, 5.874, 0.0, 0.0, -0.1951, 5.931, 0.0, 0.0])
_sp.order_v = 0
_sp.resolution_v = 0
_sp.use_cyclic_u = True
_sp.use_endpoint_u = True
_sp.use_smooth = False
cu_circle.use_path = True
cu_circle.eval_time = 30.0
cu_circle.fill_mode = 'FULL'
cu_b_ziercurve_002 = bpy.data.curves.new('BézierCurve.002', 'CURVE')
cu_b_ziercurve_002.dimensions = '3D'
_sp = cu_b_ziercurve_002.splines.new('BEZIER'); _sp.bezier_points.add(5)
_sp.bezier_points.foreach_set('co', [2.003, 6.722e-08, -0.5003, 0.9962, 1.341e-07, -0.998, -1.0, 1.341e-07, -0.998, -2.009, 7.009e-08, -0.5217, -1.0, 0.0, 0.0, 1.0, 0.0, 0.0])
_sp.bezier_points.foreach_set('handle_left', [2.003, -1.08e-08, 0.08042, 1.577, 1.341e-07, -0.998, -0.4193, 1.341e-07, -0.998, -2.009, 1.481e-07, -1.102, -1.707, 0.0, 0.0, 0.0, 0.0, 0.0])
_sp.bezier_points.foreach_set('handle_right', [2.003, 1.452e-07, -1.081, 0.4155, 1.341e-07, -0.998, -1.581, 1.341e-07, -0.998, -2.009, -7.933e-09, 0.05904, -0.2929, 0.0, 0.0, 2.0, 0.0, 0.0])
for _p, _l, _r in zip(_sp.bezier_points, ['ALIGNED', 'ALIGNED', 'ALIGNED', 'ALIGNED', 'ALIGNED', 'ALIGNED'], ['ALIGNED', 'ALIGNED', 'ALIGNED', 'ALIGNED', 'ALIGNED', 'ALIGNED']): _p.handle_left_type = _l; _p.handle_right_type = _r
_sp.order_u = 0
_sp.order_v = 0
_sp.use_cyclic_u = True
_sp.use_smooth = False
cu_b_ziercurve_002.use_path = True
cu_b_ziercurve_002.fill_mode = 'FULL'

# ---- objects
ob_circle = bpy.data.objects.new('Circle', cu_circle)
ob_cube = bpy.data.objects.new('Cube', me_cube_001)
ob_cube_001 = bpy.data.objects.new('Cube.001', me_cube_012)
ob_cube_002 = bpy.data.objects.new('Cube.002', me_cube_013)
ob_cube_003 = bpy.data.objects.new('Cube.003', me_cube_014)
ob_cube_004 = bpy.data.objects.new('Cube.004', me_cube_015)
ob_cube_005 = bpy.data.objects.new('Cube.005', me_cube_016)
ob_cube_006 = bpy.data.objects.new('Cube.006', me_cube_017)
ob_cube_007 = bpy.data.objects.new('Cube.007', me_cube_018)
ob_cube_008 = bpy.data.objects.new('Cube.008', me_cube_019)
ob_cube_009 = bpy.data.objects.new('Cube.009', me_cube_020)
ob_cube_010 = bpy.data.objects.new('Cube.010', me_cube_021)
ob_cube_011 = bpy.data.objects.new('Cube.011', me_cube_022)
ob_cube_012 = bpy.data.objects.new('Cube.012', me_cube_023)
ob_cube_013 = bpy.data.objects.new('Cube.013', me_cube_024)
ob_cube_014 = bpy.data.objects.new('Cube.014', me_cube_025)
ob_cube_015 = bpy.data.objects.new('Cube.015', me_cube_026)
ob_cube_016 = bpy.data.objects.new('Cube.016', me_cube_027)
ob_cube_017 = bpy.data.objects.new('Cube.017', me_cube_028)
ob_cube_018 = bpy.data.objects.new('Cube.018', me_cube_029)
ob_cube_019 = bpy.data.objects.new('Cube.019', me_cube_030)
ob_cube_020 = bpy.data.objects.new('Cube.020', me_cube_031)
ob_cube_021 = bpy.data.objects.new('Cube.021', me_cube_032)
ob_cube_022 = bpy.data.objects.new('Cube.022', me_cube_033)
ob_cube_023 = bpy.data.objects.new('Cube.023', me_cube_034)
ob_cube_024 = bpy.data.objects.new('Cube.024', me_cube_035)
ob_cube_025 = bpy.data.objects.new('Cube.025', me_cube_036)
ob_cube_026 = bpy.data.objects.new('Cube.026', me_cube_037)
ob_cube_027 = bpy.data.objects.new('Cube.027', me_cube_038)
ob_b_ziercurve = bpy.data.objects.new('BézierCurve', cu_b_ziercurve_002)
ob_cube_028 = bpy.data.objects.new('Cube.028', me_cube)

# ---- transforms, parenting, visibility, modifiers, constraints
ob_circle.location = (0.0, 0.0, 0.0)
ob_circle.rotation_euler = (-0.0, 1.571, 0.0)
ob_cube.location = (0.0, 0.0, 0.0)
ob_cube.scale = (1.0, 0.4245, 0.04093)
_c = ob_cube.constraints.new('FOLLOW_PATH'); _c.name = 'Follow Path'
_c.target = ob_circle
_c.forward_axis = 'TRACK_NEGATIVE_Y'
_c.up_axis = 'UP_X'
_c.use_curve_follow = True
ob_cube_001.location = (0.0, 0.0, 0.0)
ob_cube_001.scale = (1.0, 0.4245, 0.04093)
_c = ob_cube_001.constraints.new('FOLLOW_PATH'); _c.name = 'Follow Path'
_c.target = ob_circle
_c.offset = 3.5
_c.forward_axis = 'TRACK_NEGATIVE_Y'
_c.up_axis = 'UP_X'
_c.use_curve_follow = True
ob_cube_002.location = (0.0, 0.0, 0.0)
ob_cube_002.scale = (1.0, 0.4245, 0.04093)
_c = ob_cube_002.constraints.new('FOLLOW_PATH'); _c.name = 'Follow Path'
_c.target = ob_circle
_c.offset = 6.6
_c.forward_axis = 'TRACK_NEGATIVE_Y'
_c.up_axis = 'UP_X'
_c.use_curve_follow = True
ob_cube_003.location = (0.0, 0.0, 0.0)
ob_cube_003.rotation_euler = (0.08972, 2.209e-08, -2.56e-09)
ob_cube_003.scale = (1.0, 0.4245, 0.04093)
_c = ob_cube_003.constraints.new('FOLLOW_PATH'); _c.name = 'Follow Path'
_c.target = ob_circle
_c.offset = 10.1
_c.forward_axis = 'TRACK_NEGATIVE_Y'
_c.up_axis = 'UP_X'
_c.use_curve_follow = True
ob_cube_004.location = (0.0, 0.0, 0.0)
ob_cube_004.rotation_euler = (0.08972, 2.209e-08, -2.56e-09)
ob_cube_004.scale = (1.0, 0.4245, 0.04093)
_c = ob_cube_004.constraints.new('FOLLOW_PATH'); _c.name = 'Follow Path'
_c.target = ob_circle
_c.offset = 13.8
_c.forward_axis = 'TRACK_NEGATIVE_Y'
_c.up_axis = 'UP_X'
_c.use_curve_follow = True
ob_cube_005.location = (0.0, 0.0, 0.0)
ob_cube_005.rotation_euler = (0.008113, 1.436e-08, 2.118e-09)
ob_cube_005.scale = (1.0, 0.4245, 0.04093)
_c = ob_cube_005.constraints.new('FOLLOW_PATH'); _c.name = 'Follow Path'
_c.target = ob_circle
_c.offset = 17.6
_c.forward_axis = 'TRACK_NEGATIVE_Y'
_c.up_axis = 'UP_X'
_c.use_curve_follow = True
ob_cube_006.location = (0.0, 0.0, 0.0)
ob_cube_006.rotation_euler = (0.01916, 9.583e-09, 4.739e-09)
ob_cube_006.scale = (1.0, 0.4245, 0.04093)
_c = ob_cube_006.constraints.new('FOLLOW_PATH'); _c.name = 'Follow Path'
_c.target = ob_circle
_c.offset = 21.6
_c.forward_axis = 'TRACK_NEGATIVE_Y'
_c.up_axis = 'UP_X'
_c.use_curve_follow = True
ob_cube_007.location = (0.0, 0.0, 0.0)
ob_cube_007.rotation_euler = (-0.03227, 1.168e-08, 3.587e-09)
ob_cube_007.scale = (1.0, 0.4245, 0.04093)
_c = ob_cube_007.constraints.new('FOLLOW_PATH'); _c.name = 'Follow Path'
_c.target = ob_circle
_c.offset = 25.2
_c.forward_axis = 'TRACK_NEGATIVE_Y'
_c.up_axis = 'UP_X'
_c.use_curve_follow = True
ob_cube_008.location = (0.0, 0.0, 0.0)
ob_cube_008.rotation_euler = (-0.03555, -1.162e-08, 1.922e-09)
ob_cube_008.scale = (1.0, 0.4245, 0.04093)
_c = ob_cube_008.constraints.new('FOLLOW_PATH'); _c.name = 'Follow Path'
_c.target = ob_circle
_c.offset = 29.2
_c.forward_axis = 'TRACK_NEGATIVE_Y'
_c.up_axis = 'UP_X'
_c.use_curve_follow = True
ob_cube_009.location = (0.0, 0.0, 0.0)
ob_cube_009.rotation_euler = (-0.1031, -1.533e-08, -1.071e-08)
ob_cube_009.scale = (1.0, 0.4245, 0.04093)
_c = ob_cube_009.constraints.new('FOLLOW_PATH'); _c.name = 'Follow Path'
_c.target = ob_circle
_c.offset = 32.6
_c.forward_axis = 'TRACK_NEGATIVE_Y'
_c.up_axis = 'UP_X'
_c.use_curve_follow = True
ob_cube_010.location = (0.0, 0.0, 0.0)
ob_cube_010.rotation_euler = (-0.09181, -1.348e-08, -6.919e-09)
ob_cube_010.scale = (1.0, 0.4245, 0.04093)
_c = ob_cube_010.constraints.new('FOLLOW_PATH'); _c.name = 'Follow Path'
_c.target = ob_circle
_c.offset = 35.7
_c.forward_axis = 'TRACK_NEGATIVE_Y'
_c.up_axis = 'UP_X'
_c.use_curve_follow = True
ob_cube_011.location = (0.0, 0.0, 0.0)
ob_cube_011.rotation_euler = (-0.08433, -1.647e-08, 2.625e-08)
ob_cube_011.scale = (1.0, 0.4245, 0.04093)
_c = ob_cube_011.constraints.new('FOLLOW_PATH'); _c.name = 'Follow Path'
_c.target = ob_circle
_c.offset = 39.5
_c.forward_axis = 'TRACK_NEGATIVE_Y'
_c.up_axis = 'UP_X'
_c.use_curve_follow = True
ob_cube_012.location = (0.0, 0.0, 0.0)
ob_cube_012.rotation_euler = (0.08972, 2.209e-08, -2.56e-09)
ob_cube_012.scale = (1.0, 0.4245, 0.04093)
_c = ob_cube_012.constraints.new('FOLLOW_PATH'); _c.name = 'Follow Path'
_c.target = ob_circle
_c.offset = 43.2
_c.forward_axis = 'TRACK_NEGATIVE_Y'
_c.up_axis = 'UP_X'
_c.use_curve_follow = True
ob_cube_013.location = (0.0, 0.0, 0.0)
ob_cube_013.rotation_euler = (0.08972, 2.209e-08, -2.56e-09)
ob_cube_013.scale = (1.0, 0.4245, 0.04093)
_c = ob_cube_013.constraints.new('FOLLOW_PATH'); _c.name = 'Follow Path'
_c.target = ob_circle
_c.offset = 46.5
_c.forward_axis = 'TRACK_NEGATIVE_Y'
_c.up_axis = 'UP_X'
_c.use_curve_follow = True
ob_cube_014.location = (0.0, 0.0, 0.0)
ob_cube_014.rotation_euler = (0.08972, 2.209e-08, -2.56e-09)
ob_cube_014.scale = (1.0, 0.4245, 0.04093)
_c = ob_cube_014.constraints.new('FOLLOW_PATH'); _c.name = 'Follow Path'
_c.target = ob_circle
_c.offset = 50.2
_c.forward_axis = 'TRACK_NEGATIVE_Y'
_c.up_axis = 'UP_X'
_c.use_curve_follow = True
ob_cube_015.location = (0.0, 0.0, 0.0)
ob_cube_015.rotation_euler = (0.08972, 2.209e-08, -2.56e-09)
ob_cube_015.scale = (1.0, 0.4245, 0.04093)
_c = ob_cube_015.constraints.new('FOLLOW_PATH'); _c.name = 'Follow Path'
_c.target = ob_circle
_c.offset = 54.1
_c.forward_axis = 'TRACK_NEGATIVE_Y'
_c.up_axis = 'UP_X'
_c.use_curve_follow = True
ob_cube_016.location = (0.0, 0.0, 0.0)
ob_cube_016.rotation_euler = (0.08972, 2.209e-08, -2.56e-09)
ob_cube_016.scale = (1.0, 0.4245, 0.04093)
_c = ob_cube_016.constraints.new('FOLLOW_PATH'); _c.name = 'Follow Path'
_c.target = ob_circle
_c.offset = 58.0
_c.forward_axis = 'TRACK_NEGATIVE_Y'
_c.up_axis = 'UP_X'
_c.use_curve_follow = True
ob_cube_017.location = (0.0, 0.0, 0.0)
ob_cube_017.rotation_euler = (0.08972, 2.209e-08, -2.56e-09)
ob_cube_017.scale = (1.0, 0.4245, 0.04093)
_c = ob_cube_017.constraints.new('FOLLOW_PATH'); _c.name = 'Follow Path'
_c.target = ob_circle
_c.offset = 61.8
_c.forward_axis = 'TRACK_NEGATIVE_Y'
_c.up_axis = 'UP_X'
_c.use_curve_follow = True
ob_cube_018.location = (0.0, 0.0, 0.0)
ob_cube_018.rotation_euler = (0.08972, 2.209e-08, -2.56e-09)
ob_cube_018.scale = (1.0, 0.4245, 0.04093)
_c = ob_cube_018.constraints.new('FOLLOW_PATH'); _c.name = 'Follow Path'
_c.target = ob_circle
_c.offset = 65.4
_c.forward_axis = 'TRACK_NEGATIVE_Y'
_c.up_axis = 'UP_X'
_c.use_curve_follow = True
ob_cube_019.location = (0.0, 0.0, 0.0)
ob_cube_019.rotation_euler = (0.08972, 2.209e-08, -2.56e-09)
ob_cube_019.scale = (1.0, 0.4245, 0.04093)
_c = ob_cube_019.constraints.new('FOLLOW_PATH'); _c.name = 'Follow Path'
_c.target = ob_circle
_c.offset = 69.3
_c.forward_axis = 'TRACK_NEGATIVE_Y'
_c.up_axis = 'UP_X'
_c.use_curve_follow = True
ob_cube_020.location = (0.0, 0.0, 0.0)
ob_cube_020.rotation_euler = (0.08972, 2.209e-08, -2.56e-09)
ob_cube_020.scale = (1.0, 0.4245, 0.04093)
_c = ob_cube_020.constraints.new('FOLLOW_PATH'); _c.name = 'Follow Path'
_c.target = ob_circle
_c.offset = 73.1
_c.forward_axis = 'TRACK_NEGATIVE_Y'
_c.up_axis = 'UP_X'
_c.use_curve_follow = True
ob_cube_021.location = (0.0, 0.0, 0.0)
ob_cube_021.rotation_euler = (0.08972, 2.209e-08, -2.56e-09)
ob_cube_021.scale = (1.0, 0.4245, 0.04093)
_c = ob_cube_021.constraints.new('FOLLOW_PATH'); _c.name = 'Follow Path'
_c.target = ob_circle
_c.offset = 76.7
_c.forward_axis = 'TRACK_NEGATIVE_Y'
_c.up_axis = 'UP_X'
_c.use_curve_follow = True
ob_cube_022.location = (0.0, 0.0, 0.0)
ob_cube_022.rotation_euler = (0.08972, 2.209e-08, -2.56e-09)
ob_cube_022.scale = (1.0, 0.4245, 0.04093)
_c = ob_cube_022.constraints.new('FOLLOW_PATH'); _c.name = 'Follow Path'
_c.target = ob_circle
_c.offset = 80.5
_c.forward_axis = 'TRACK_NEGATIVE_Y'
_c.up_axis = 'UP_X'
_c.use_curve_follow = True
ob_cube_023.location = (0.0, 0.0, 0.0)
_c = ob_cube_023.constraints.new('FOLLOW_PATH'); _c.name = 'Follow Path'
_c.target = ob_circle
_c.offset = 84.5
_c.forward_axis = 'TRACK_NEGATIVE_Y'
_c.up_axis = 'UP_X'
_c.use_curve_follow = True
ob_cube_024.location = (0.0, 0.0, 0.0)
ob_cube_024.rotation_euler = (0.08972, 2.209e-08, -2.56e-09)
ob_cube_024.scale = (1.0, 0.4245, 0.04093)
_c = ob_cube_024.constraints.new('FOLLOW_PATH'); _c.name = 'Follow Path'
_c.target = ob_circle
_c.offset = 88.3
_c.forward_axis = 'TRACK_NEGATIVE_Y'
_c.up_axis = 'UP_X'
_c.use_curve_follow = True
ob_cube_025.location = (0.0, 0.0, 0.0)
ob_cube_025.rotation_euler = (0.08972, 2.209e-08, -2.56e-09)
ob_cube_025.scale = (1.0, 0.4245, 0.04093)
_c = ob_cube_025.constraints.new('FOLLOW_PATH'); _c.name = 'Follow Path'
_c.target = ob_circle
_c.offset = 91.6
_c.forward_axis = 'TRACK_NEGATIVE_Y'
_c.up_axis = 'UP_X'
_c.use_curve_follow = True
ob_cube_026.location = (0.0, 0.0, 0.0)
ob_cube_026.rotation_euler = (0.08972, 2.209e-08, -2.56e-09)
ob_cube_026.scale = (1.0, 0.4245, 0.04093)
_c = ob_cube_026.constraints.new('FOLLOW_PATH'); _c.name = 'Follow Path'
_c.target = ob_circle
_c.offset = 94.6
_c.forward_axis = 'TRACK_NEGATIVE_Y'
_c.up_axis = 'UP_X'
_c.use_curve_follow = True
ob_cube_027.location = (0.0, 0.0, 0.0)
ob_cube_027.rotation_euler = (0.08972, 2.209e-08, -2.56e-09)
ob_cube_027.scale = (1.0, 0.4245, 0.04093)
_c = ob_cube_027.constraints.new('FOLLOW_PATH'); _c.name = 'Follow Path'
_c.target = ob_circle
_c.offset = 97.4
_c.forward_axis = 'TRACK_NEGATIVE_Y'
_c.up_axis = 'UP_X'
_c.use_curve_follow = True
ob_b_ziercurve.location = (0.0, 0.0, 0.0)
ob_b_ziercurve.scale = (2.06, 1.446, 1.446)
_m = ob_b_ziercurve.modifiers.new('Smooth by Angle', 'NODES')
_m.node_group = ng_smooth_by_angle
_m.use_pin_to_last = True
_m.show_group_selector = False
ob_cube_028.location = (-4.84, 0.0, 0.0)
ob_cube_028.scale = (1.0, 1.0, 1.0)
_m = ob_cube_028.modifiers.new('Array', 'ARRAY')
_m.count = 31
_m.relative_offset_displace = (1.1, 0.0, 0.0)
_m = ob_cube_028.modifiers.new('Curve', 'CURVE')
_m.object = ob_b_ziercurve

# ---- collection membership
col_collection.objects.link(ob_circle)
col_collection.objects.link(ob_cube)
col_collection.objects.link(ob_cube_001)
col_collection.objects.link(ob_cube_002)
col_collection.objects.link(ob_cube_003)
col_collection.objects.link(ob_cube_004)
col_collection.objects.link(ob_cube_005)
col_collection.objects.link(ob_cube_006)
col_collection.objects.link(ob_cube_007)
col_collection.objects.link(ob_cube_008)
col_collection.objects.link(ob_cube_009)
col_collection.objects.link(ob_cube_010)
col_collection.objects.link(ob_cube_011)
col_collection.objects.link(ob_cube_012)
col_collection.objects.link(ob_cube_013)
col_collection.objects.link(ob_cube_014)
col_collection.objects.link(ob_cube_015)
col_collection.objects.link(ob_cube_016)
col_collection.objects.link(ob_cube_017)
col_collection.objects.link(ob_cube_018)
col_collection.objects.link(ob_cube_019)
col_collection.objects.link(ob_cube_020)
col_collection.objects.link(ob_cube_021)
col_collection.objects.link(ob_cube_022)
col_collection.objects.link(ob_cube_023)
col_collection.objects.link(ob_cube_024)
col_collection.objects.link(ob_cube_025)
col_collection.objects.link(ob_cube_026)
col_collection.objects.link(ob_cube_027)
col_collection_2.objects.link(ob_b_ziercurve)
col_collection_2.objects.link(ob_cube_028)

# ---- scene / render settings (as saved in the file)
scene.frame_start = 1; scene.frame_end = 120; scene.frame_set(31)
scene.render.engine = 'BLENDER_EEVEE_NEXT'
bpy.context.view_layer.update()

# ---- added for rendering (the .blend has no active camera and no usable light): camera, sun
cam_auto = bpy.data.cameras.new('AutoCamera')
cam_auto.lens = 50.0
cam_auto.sensor_width = 36.0
cam_auto.clip_end = 1000.0
ob_auto_camera = bpy.data.objects.new('AutoCamera', cam_auto)
scene.collection.objects.link(ob_auto_camera)
ob_auto_camera.location = (17.8347, -21.4349, 13.8287)
ob_auto_camera.rotation_euler = (1.09748, -7.21219e-08, 0.694738)
scene.camera = ob_auto_camera
light_auto_sun = bpy.data.lights.new('AutoSun', 'SUN')
light_auto_sun.energy = 3.0
light_auto_sun.angle = 0.0523599
ob_auto_sun = bpy.data.objects.new('AutoSun', light_auto_sun)
scene.collection.objects.link(ob_auto_sun)
ob_auto_sun.rotation_euler = (0.872665, 0.174533, 0.523599)
bpy.context.view_layer.update()

